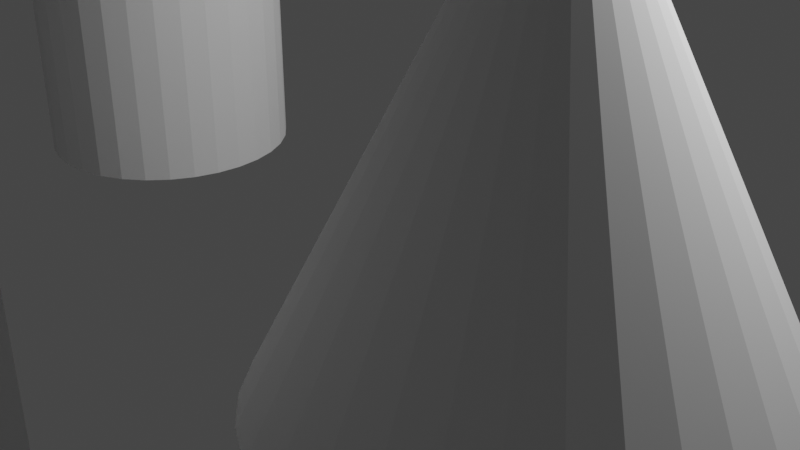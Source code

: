 # Source: primitives.blend  (saved by Blender 2.93.21; exported with 4.5.12 LTS)
import bpy
from mathutils import Matrix  # noqa: F401  (used for matrix-valued properties, if any)

bpy.ops.wm.read_factory_settings(use_empty=True)
scene = bpy.context.scene
scene.name = 'Scene'

# ---- collections
col_collection = bpy.data.collections.new('Collection'); scene.collection.children.link(col_collection)

# ---- world
world_world = bpy.data.worlds.new('World'); scene.world = world_world
world_world.use_nodes = True; world_world.node_tree.nodes.clear()
_N = world_world.node_tree.nodes; _L = world_world.node_tree.links
n0 = _N.new('ShaderNodeOutputWorld'); n0.name = 'World Output'; n0.location = (300, 300)
n1 = _N.new('ShaderNodeBackground'); n1.name = 'Background'; n1.location = (10, 300)
n1.inputs[0].default_value = (0.05088, 0.05088, 0.05088, 1.0)
_L.new(n1.outputs[0], n0.inputs[0])
n0.is_active_output = True
world_world.color = (0.05088, 0.05088, 0.05088)
world_world.use_sun_shadow = False
world_world.sun_shadow_jitter_overblur = 0.0

# ---- cameras
cam_camera = bpy.data.cameras.new('Camera')
cam_camera.clip_end = 100.0
cam_camera.ortho_scale = 7.314

# ---- lights
light_light = bpy.data.lights.new('Light', 'POINT')
light_light.transmission_factor = 0.0
light_light.energy = 1000.0
light_light.shadow_soft_size = 0.1
light_light.shadow_maximum_resolution = 0.006
light_light.use_absolute_resolution = True

# ---- meshes
me_cylinder = bpy.data.meshes.new('Cylinder')
me_cylinder.from_pydata([(0.0, 1.362, -1.439), (0.0, 1.362, 1.439), (0.2658, 1.336, -1.439), (0.2658, 1.336, 1.439), (0.5214, 1.259, -1.439), (0.5214, 1.259, 1.439), (0.7569, 1.133, -1.439), (0.7569, 1.133, 1.439), (0.9634, 0.9634, -1.439), (0.9634, 0.9634, 1.439), (1.133, 0.7569, -1.439), (1.133, 0.7569, 1.439), (1.259, 0.5214, -1.439), (1.259, 0.5214, 1.439), (1.336, 0.2658, -1.439), (1.336, 0.2658, 1.439), (1.362, -5.955e-08, -1.439), (1.362, -5.955e-08, 1.439), (1.336, -0.2658, -1.439), (1.336, -0.2658, 1.439), (1.259, -0.5214, -1.439), (1.259, -0.5214, 1.439), (1.133, -0.7569, -1.439), (1.133, -0.7569, 1.439), (0.9634, -0.9634, -1.439), (0.9634, -0.9634, 1.439), (0.7569, -1.133, -1.439), (0.7569, -1.133, 1.439), (0.5214, -1.259, -1.439), (0.5214, -1.259, 1.439), (0.2658, -1.336, -1.439), (0.2658, -1.336, 1.439), (-1.191e-07, -1.362, -1.439), (-1.191e-07, -1.362, 1.439), (-0.2658, -1.336, -1.439), (-0.2658, -1.336, 1.439), (-0.5214, -1.259, -1.439), (-0.5214, -1.259, 1.439), (-0.7569, -1.133, -1.439), (-0.7569, -1.133, 1.439), (-0.9634, -0.9634, -1.439), (-0.9634, -0.9634, 1.439), (-1.133, -0.7569, -1.439), (-1.133, -0.7569, 1.439), (-1.259, -0.5214, -1.439), (-1.259, -0.5214, 1.439), (-1.336, -0.2658, -1.439), (-1.336, -0.2658, 1.439), (-1.362, 1.625e-08, -1.439), (-1.362, 1.625e-08, 1.439), (-1.336, 0.2658, -1.439), (-1.336, 0.2658, 1.439), (-1.259, 0.5214, -1.439), (-1.259, 0.5214, 1.439), (-1.133, 0.7569, -1.439), (-1.133, 0.7569, 1.439), (-0.9634, 0.9634, -1.439), (-0.9634, 0.9634, 1.439), (-0.7569, 1.133, -1.439), (-0.7569, 1.133, 1.439), (-0.5214, 1.259, -1.439), (-0.5214, 1.259, 1.439), (-0.2658, 1.336, -1.439), (-0.2658, 1.336, 1.439)], [], [(0, 1, 3, 2), (2, 3, 5, 4), (4, 5, 7, 6), (6, 7, 9, 8), (8, 9, 11, 10), (10, 11, 13, 12), (12, 13, 15, 14), (14, 15, 17, 16), (16, 17, 19, 18), (18, 19, 21, 20), (20, 21, 23, 22), (22, 23, 25, 24), (24, 25, 27, 26), (26, 27, 29, 28), (28, 29, 31, 30), (30, 31, 33, 32), (32, 33, 35, 34), (34, 35, 37, 36), (36, 37, 39, 38), (38, 39, 41, 40), (40, 41, 43, 42), (42, 43, 45, 44), (44, 45, 47, 46), (46, 47, 49, 48), (48, 49, 51, 50), (50, 51, 53, 52), (52, 53, 55, 54), (54, 55, 57, 56), (56, 57, 59, 58), (58, 59, 61, 60), (3, 1, 63, 61, 59, 57, 55, 53, 51, 49, 47, 45, 43, 41, 39, 37, 35, 33, 31, 29, 27, 25, 23, 21, 19, 17, 15, 13, 11, 9, 7, 5), (60, 61, 63, 62), (62, 63, 1, 0), (0, 2, 4, 6, 8, 10, 12, 14, 16, 18, 20, 22, 24, 26, 28, 30, 32, 34, 36, 38, 40, 42, 44, 46, 48, 50, 52, 54, 56, 58, 60, 62)])
_uv = me_cylinder.uv_layers.new(name='UVMap')
_uv.uv.foreach_set('vector', [1.0, 0.5, 1.0, 1.0, 0.9688, 1.0, 0.9688, 0.5, 0.9688, 0.5, 0.9688, 1.0, 0.9375, 1.0, 0.9375, 0.5, 0.9375, 0.5, 0.9375, 1.0, 0.9062, 1.0, 0.9062, 0.5, 0.9062, 0.5, 0.9062, 1.0, 0.875, 1.0, 0.875, 0.5, 0.875, 0.5, 0.875, 1.0, 0.8438, 1.0, 0.8438, 0.5, 0.8438, 0.5, 0.8438, 1.0, 0.8125, 1.0, 0.8125, 0.5, 0.8125, 0.5, 0.8125, 1.0, 0.7812, 1.0, 0.7812, 0.5, 0.7812, 0.5, 0.7812, 1.0, 0.75, 1.0, 0.75, 0.5, 0.75, 0.5, 0.75, 1.0, 0.7188, 1.0, 0.7188, 0.5, 0.7188, 0.5, 0.7188, 1.0, 0.6875, 1.0, 0.6875, 0.5, 0.6875, 0.5, 0.6875, 1.0, 0.6562, 1.0, 0.6562, 0.5, 0.6562, 0.5, 0.6562, 1.0, 0.625, 1.0, 0.625, 0.5, 0.625, 0.5, 0.625, 1.0, 0.5938, 1.0, 0.5938, 0.5, 0.5938, 0.5, 0.5938, 1.0, 0.5625, 1.0, 0.5625, 0.5, 0.5625, 0.5, 0.5625, 1.0, 0.5312, 1.0, 0.5312, 0.5, 0.5312, 0.5, 0.5312, 1.0, 0.5, 1.0, 0.5, 0.5, 0.5, 0.5, 0.5, 1.0, 0.4688, 1.0, 0.4688, 0.5, 0.4688, 0.5, 0.4688, 1.0, 0.4375, 1.0, 0.4375, 0.5, 0.4375, 0.5, 0.4375, 1.0, 0.4062, 1.0, 0.4062, 0.5, 0.4062, 0.5, 0.4062, 1.0, 0.375, 1.0, 0.375, 0.5, 0.375, 0.5, 0.375, 1.0, 0.3438, 1.0, 0.3438, 0.5, 0.3438, 0.5, 0.3438, 1.0, 0.3125, 1.0, 0.3125, 0.5, 0.3125, 0.5, 0.3125, 1.0, 0.2812, 1.0, 0.2812, 0.5, 0.2812, 0.5, 0.2812, 1.0, 0.25, 1.0, 0.25, 0.5, 0.25, 0.5, 0.25, 1.0, 0.2188, 1.0, 0.2188, 0.5, 0.2188, 0.5, 0.2188, 1.0, 0.1875, 1.0, 0.1875, 0.5, 0.1875, 0.5, 0.1875, 1.0, 0.1562, 1.0, 0.1562, 0.5, 0.1562, 0.5, 0.1562, 1.0, 0.125, 1.0, 0.125, 0.5, 0.125, 0.5, 0.125, 1.0, 0.09375, 1.0, 0.09375, 0.5, 0.09375, 0.5, 0.09375, 1.0, 0.0625, 1.0, 0.0625, 0.5, 0.2968, 0.4854, 0.25, 0.49, 0.2032, 0.4854, 0.1582, 0.4717, 0.1167, 0.4496, 0.08029, 0.4197, 0.05045, 0.3833, 0.02827, 0.3418, 0.01461, 0.2968, 0.01, 0.25, 0.01461, 0.2032, 0.02827, 0.1582, 0.05045, 0.1167, 0.08029, 0.08029, 0.1167, 0.05045, 0.1582, 0.02827, 0.2032, 0.01461, 0.25, 0.01, 0.2968, 0.01461, 0.3418, 0.02827, 0.3833, 0.05045, 0.4197, 0.08029, 0.4496, 0.1167, 0.4717, 0.1582, 0.4854, 0.2032, 0.49, 0.25, 0.4854, 0.2968, 0.4717, 0.3418, 0.4496, 0.3833, 0.4197, 0.4197, 0.3833, 0.4496, 0.3418, 0.4717, 0.0625, 0.5, 0.0625, 1.0, 0.03125, 1.0, 0.03125, 0.5, 0.03125, 0.5, 0.03125, 1.0, 0.0, 1.0, 0.0, 0.5, 0.75, 0.49, 0.7968, 0.4854, 0.8418, 0.4717, 0.8833, 0.4496, 0.9197, 0.4197, 0.9496, 0.3833, 0.9717, 0.3418, 0.9854, 0.2968, 0.99, 0.25, 0.9854, 0.2032, 0.9717, 0.1582, 0.9496, 0.1167, 0.9197, 0.08029, 0.8833, 0.05045, 0.8418, 0.02827, 0.7968, 0.01461, 0.75, 0.01, 0.7032, 0.01461, 0.6582, 0.02827, 0.6167, 0.05045, 0.5803, 0.08029, 0.5504, 0.1167, 0.5283, 0.1582, 0.5146, 0.2032, 0.51, 0.25, 0.5146, 0.2968, 0.5283, 0.3418, 0.5504, 0.3833, 0.5803, 0.4197, 0.6167, 0.4496, 0.6582, 0.4717, 0.7032, 0.4854])
me_cylinder.use_remesh_fix_poles = True
me_cylinder.use_remesh_preserve_attributes = False
me_cylinder.update()
me_cube_001 = bpy.data.meshes.new('Cube.001')
me_cube_001.from_pydata([(-1.428, -1.428, -1.428), (-1.428, -1.428, 1.428), (-1.428, 1.428, -1.428), (-1.428, 1.428, 1.428), (1.428, -1.428, -1.428), (1.428, -1.428, 1.428), (1.428, 1.428, -1.428), (1.428, 1.428, 1.428)], [], [(0, 1, 3, 2), (2, 3, 7, 6), (6, 7, 5, 4), (4, 5, 1, 0), (2, 6, 4, 0), (7, 3, 1, 5)])
_uv = me_cube_001.uv_layers.new(name='UVMap')
_uv.uv.foreach_set('vector', [0.375, 0.0, 0.625, 0.0, 0.625, 0.25, 0.375, 0.25, 0.375, 0.25, 0.625, 0.25, 0.625, 0.5, 0.375, 0.5, 0.375, 0.5, 0.625, 0.5, 0.625, 0.75, 0.375, 0.75, 0.375, 0.75, 0.625, 0.75, 0.625, 1.0, 0.375, 1.0, 0.125, 0.5, 0.375, 0.5, 0.375, 0.75, 0.125, 0.75, 0.625, 0.5, 0.875, 0.5, 0.875, 0.75, 0.625, 0.75])
me_cube_001.use_remesh_fix_poles = True
me_cube_001.use_remesh_preserve_attributes = False
me_cube_001.update()
me_cone = bpy.data.meshes.new('Cone')
me_cone.from_pydata([(0.0, 2.256, -2.256), (0.4401, 2.213, -2.256), (0.8633, 2.084, -2.256), (1.253, 1.876, -2.256), (1.595, 1.595, -2.256), (1.876, 1.253, -2.256), (2.084, 0.8633, -2.256), (2.213, 0.4401, -2.256), (2.256, -9.861e-08, -2.256), (2.213, -0.4401, -2.256), (2.084, -0.8633, -2.256), (1.876, -1.253, -2.256), (1.595, -1.595, -2.256), (1.253, -1.876, -2.256), (0.8633, -2.084, -2.256), (0.4401, -2.213, -2.256), (-1.972e-07, -2.256, -2.256), (-0.4401, -2.213, -2.256), (-0.8633, -2.084, -2.256), (-1.253, -1.876, -2.256), (-1.595, -1.595, -2.256), (-1.876, -1.253, -2.256), (-2.084, -0.8633, -2.256), (-2.213, -0.4401, -2.256), (-2.256, 2.69e-08, -2.256), (-2.213, 0.4401, -2.256), (-2.084, 0.8633, -2.256), (-1.876, 1.253, -2.256), (-1.595, 1.595, -2.256), (-1.253, 1.876, -2.256), (-0.8633, 2.084, -2.256), (-0.4401, 2.213, -2.256), (0.0, 0.0, 2.256)], [], [(0, 32, 1), (1, 32, 2), (2, 32, 3), (3, 32, 4), (4, 32, 5), (5, 32, 6), (6, 32, 7), (7, 32, 8), (8, 32, 9), (9, 32, 10), (10, 32, 11), (11, 32, 12), (12, 32, 13), (13, 32, 14), (14, 32, 15), (15, 32, 16), (16, 32, 17), (17, 32, 18), (18, 32, 19), (19, 32, 20), (20, 32, 21), (21, 32, 22), (22, 32, 23), (23, 32, 24), (24, 32, 25), (25, 32, 26), (26, 32, 27), (27, 32, 28), (28, 32, 29), (29, 32, 30), (0, 1, 2, 3, 4, 5, 6, 7, 8, 9, 10, 11, 12, 13, 14, 15, 16, 17, 18, 19, 20, 21, 22, 23, 24, 25, 26, 27, 28, 29, 30, 31), (30, 32, 31), (31, 32, 0)])
_uv = me_cone.uv_layers.new(name='UVMap')
_uv.uv.foreach_set('vector', [0.25, 0.49, 0.25, 0.25, 0.2968, 0.4854, 0.2968, 0.4854, 0.25, 0.25, 0.3418, 0.4717, 0.3418, 0.4717, 0.25, 0.25, 0.3833, 0.4496, 0.3833, 0.4496, 0.25, 0.25, 0.4197, 0.4197, 0.4197, 0.4197, 0.25, 0.25, 0.4496, 0.3833, 0.4496, 0.3833, 0.25, 0.25, 0.4717, 0.3418, 0.4717, 0.3418, 0.25, 0.25, 0.4854, 0.2968, 0.4854, 0.2968, 0.25, 0.25, 0.49, 0.25, 0.49, 0.25, 0.25, 0.25, 0.4854, 0.2032, 0.4854, 0.2032, 0.25, 0.25, 0.4717, 0.1582, 0.4717, 0.1582, 0.25, 0.25, 0.4496, 0.1167, 0.4496, 0.1167, 0.25, 0.25, 0.4197, 0.08029, 0.4197, 0.08029, 0.25, 0.25, 0.3833, 0.05045, 0.3833, 0.05045, 0.25, 0.25, 0.3418, 0.02827, 0.3418, 0.02827, 0.25, 0.25, 0.2968, 0.01461, 0.2968, 0.01461, 0.25, 0.25, 0.25, 0.01, 0.25, 0.01, 0.25, 0.25, 0.2032, 0.01461, 0.2032, 0.01461, 0.25, 0.25, 0.1582, 0.02827, 0.1582, 0.02827, 0.25, 0.25, 0.1167, 0.05045, 0.1167, 0.05045, 0.25, 0.25, 0.08029, 0.08029, 0.08029, 0.08029, 0.25, 0.25, 0.05045, 0.1167, 0.05045, 0.1167, 0.25, 0.25, 0.02827, 0.1582, 0.02827, 0.1582, 0.25, 0.25, 0.01461, 0.2032, 0.01461, 0.2032, 0.25, 0.25, 0.01, 0.25, 0.01, 0.25, 0.25, 0.25, 0.01461, 0.2968, 0.01461, 0.2968, 0.25, 0.25, 0.02827, 0.3418, 0.02827, 0.3418, 0.25, 0.25, 0.05045, 0.3833, 0.05045, 0.3833, 0.25, 0.25, 0.08029, 0.4197, 0.08029, 0.4197, 0.25, 0.25, 0.1167, 0.4496, 0.1167, 0.4496, 0.25, 0.25, 0.1582, 0.4717, 0.75, 0.49, 0.7968, 0.4854, 0.8418, 0.4717, 0.8833, 0.4496, 0.9197, 0.4197, 0.9496, 0.3833, 0.9717, 0.3418, 0.9854, 0.2968, 0.99, 0.25, 0.9854, 0.2032, 0.9717, 0.1582, 0.9496, 0.1167, 0.9197, 0.08029, 0.8833, 0.05045, 0.8418, 0.02827, 0.7968, 0.01461, 0.75, 0.01, 0.7032, 0.01461, 0.6582, 0.02827, 0.6167, 0.05045, 0.5803, 0.08029, 0.5504, 0.1167, 0.5283, 0.1582, 0.5146, 0.2032, 0.51, 0.25, 0.5146, 0.2968, 0.5283, 0.3418, 0.5504, 0.3833, 0.5803, 0.4197, 0.6167, 0.4496, 0.6582, 0.4717, 0.7032, 0.4854, 0.1582, 0.4717, 0.25, 0.25, 0.2032, 0.4854, 0.2032, 0.4854, 0.25, 0.25, 0.25, 0.49])
me_cone.use_remesh_fix_poles = True
me_cone.use_remesh_preserve_attributes = False
me_cone.update()

# ---- objects
ob_light = bpy.data.objects.new('Light', light_light)
ob_camera = bpy.data.objects.new('Camera', cam_camera)
ob_cylinder = bpy.data.objects.new('Cylinder', me_cylinder)
ob_cube = bpy.data.objects.new('Cube', me_cube_001)
ob_cone = bpy.data.objects.new('Cone', me_cone)

# ---- transforms, parenting, visibility, modifiers, constraints
ob_light.location = (4.076, 1.005, 5.904)
ob_light.rotation_euler = (0.6503, 0.05522, 1.866)
ob_light.lock_rotations_4d = False
ob_light.empty_display_type = 'ARROWS'
ob_light.color = (0.0, 0.0, 0.0, 0.0)
ob_light.lineart.crease_threshold = 0.0
ob_camera.location = (7.359, -6.926, 4.958)
ob_camera.rotation_euler = (1.109, 0.0, 0.8149)
ob_camera.lock_rotations_4d = False
ob_camera.empty_display_type = 'ARROWS'
ob_camera.color = (0.0, 0.0, 0.0, 0.0)
ob_camera.display_type = 'WIRE'
ob_camera.lineart.crease_threshold = 0.0
ob_cylinder.location = (-3.548, -0.3978, 1.439)
ob_cube.location = (-0.3704, -5.954, 1.428)
ob_cone.location = (2.958, -1.382, 2.256)

# ---- collection membership
col_collection.objects.link(ob_light)
col_collection.objects.link(ob_camera)
col_collection.objects.link(ob_cylinder)
col_collection.objects.link(ob_cube)
col_collection.objects.link(ob_cone)

# ---- scene / render settings (as saved in the file)
scene.camera = ob_camera
scene.frame_start = 1; scene.frame_end = 250; scene.frame_set(1)
scene.render.engine = 'BLENDER_EEVEE_NEXT'
scene.cycles.use_denoising = False
scene.cycles.samples = 128
scene.cycles.sampling_pattern = 'TABULATED_SOBOL'
scene.cycles.use_adaptive_sampling = False
scene.cycles.use_light_tree = False
scene.view_settings.view_transform = 'Filmic'
bpy.context.view_layer.update()
